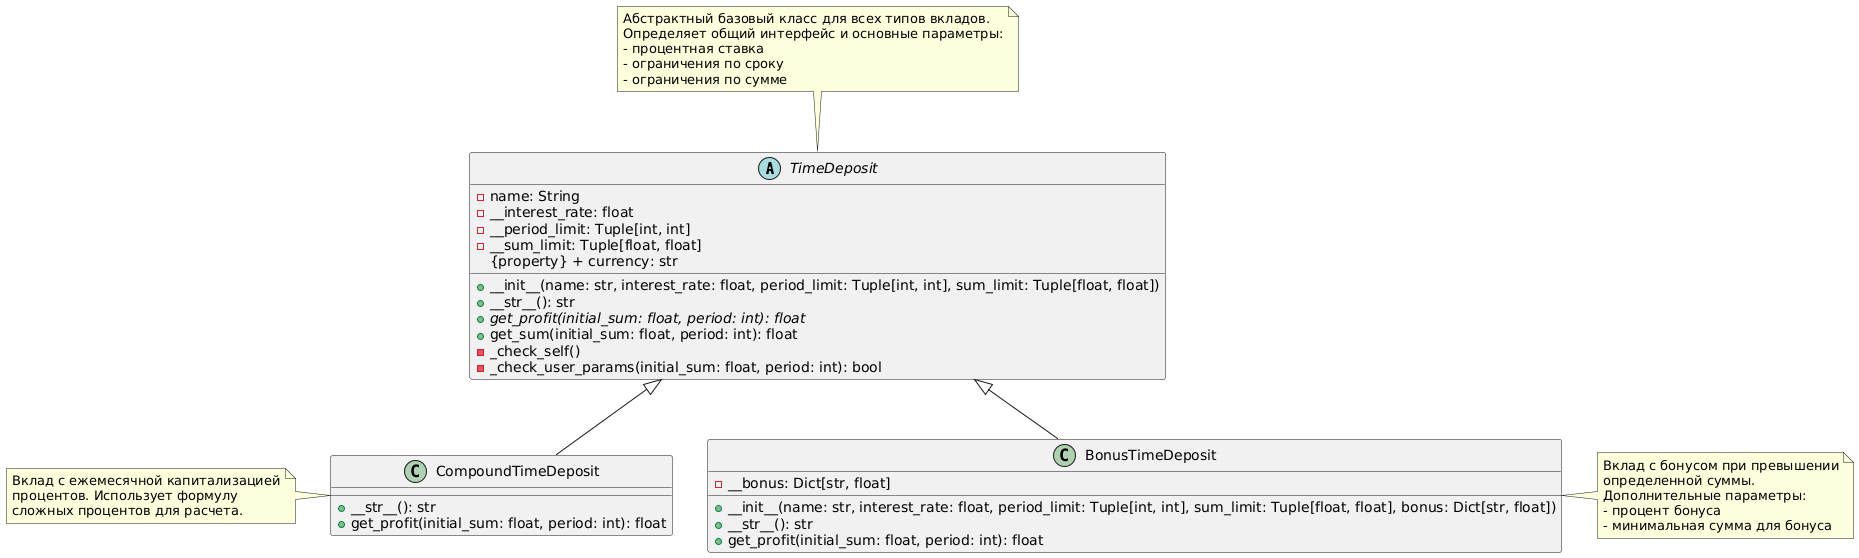

The diagram above was rendered by PlantUML. Its source (embedded in the PNG):
@startuml
abstract class TimeDeposit {
  - name: String
  - __interest_rate: float
  - __period_limit: Tuple[int, int]
  - __sum_limit: Tuple[float, float]
  + __init__(name: str, interest_rate: float, period_limit: Tuple[int, int], sum_limit: Tuple[float, float])
  + __str__(): str
  {abstract} + get_profit(initial_sum: float, period: int): float
  + get_sum(initial_sum: float, period: int): float
  {method} - _check_self()
  {method} - _check_user_params(initial_sum: float, period: int): bool
  {property} + currency: str
}

class BonusTimeDeposit {
  - __bonus: Dict[str, float]
  + __init__(name: str, interest_rate: float, period_limit: Tuple[int, int], sum_limit: Tuple[float, float], bonus: Dict[str, float])
  + __str__(): str
  + get_profit(initial_sum: float, period: int): float
}

class CompoundTimeDeposit {
  + __str__(): str
  + get_profit(initial_sum: float, period: int): float
}

TimeDeposit <|-- BonusTimeDeposit
TimeDeposit <|-- CompoundTimeDeposit

note top of TimeDeposit
  Абстрактный базовый класс для всех типов вкладов.
  Определяет общий интерфейс и основные параметры:
  - процентная ставка
  - ограничения по сроку
  - ограничения по сумме
end note

note right of BonusTimeDeposit
  Вклад с бонусом при превышении
  определенной суммы.
  Дополнительные параметры:
  - процент бонуса
  - минимальная сумма для бонуса
end note

note left of CompoundTimeDeposit
  Вклад с ежемесячной капитализацией
  процентов. Использует формулу
  сложных процентов для расчета.
end note
@enduml